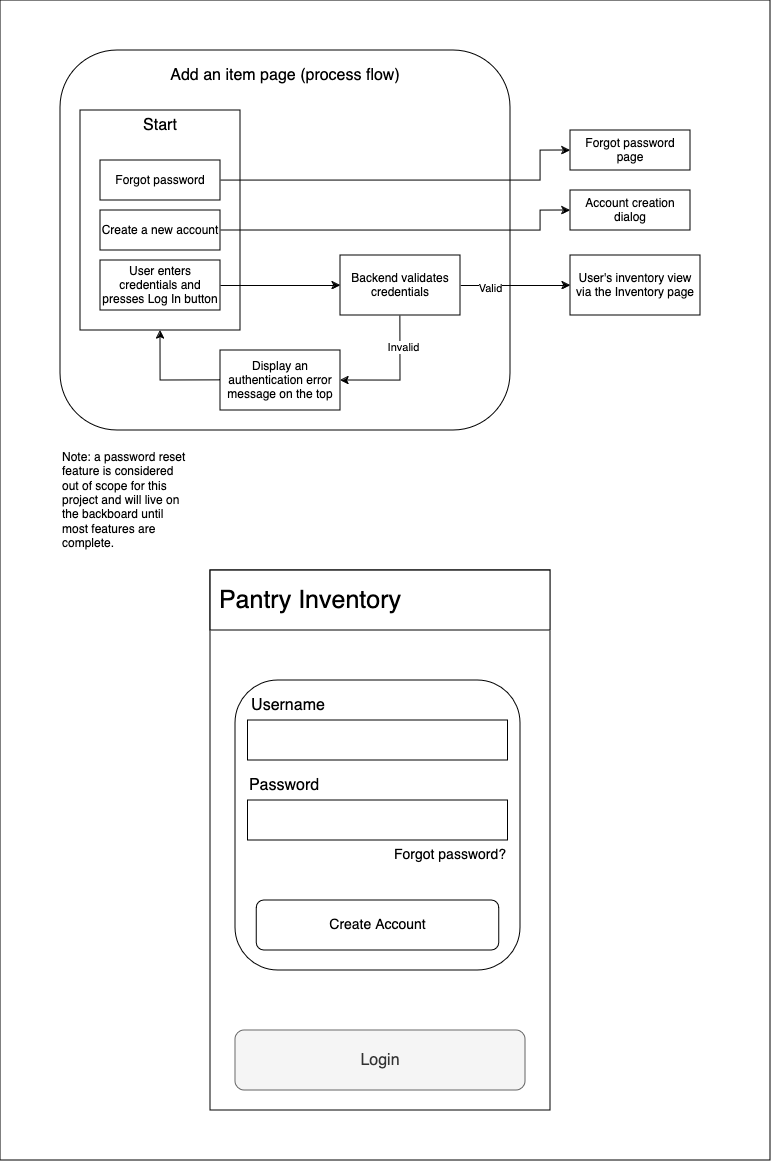

The diagram above was exported from draw.io. Its source (the exported page's mxGraphModel, read from the mxfile embedded in the PNG):
<mxGraphModel dx="1865" dy="2351" grid="1" gridSize="10" guides="1" tooltips="1" connect="1" arrows="1" fold="1" page="1" pageScale="1" pageWidth="850" pageHeight="1100" math="0" shadow="0">
  <root>
    <mxCell id="0" />
    <mxCell id="1" parent="0" />
    <mxCell id="S2nz0hSiG0Qb0GXHqj1e-41" value="" style="rounded=0;whiteSpace=wrap;html=1;" vertex="1" parent="1">
      <mxGeometry x="70" y="-170" width="770" height="1160" as="geometry" />
    </mxCell>
    <mxCell id="S2nz0hSiG0Qb0GXHqj1e-10" value="" style="rounded=1;whiteSpace=wrap;html=1;" vertex="1" parent="1">
      <mxGeometry x="130" y="-120" width="450" height="380" as="geometry" />
    </mxCell>
    <mxCell id="S2nz0hSiG0Qb0GXHqj1e-5" style="edgeStyle=orthogonalEdgeStyle;rounded=0;orthogonalLoop=1;jettySize=auto;html=1;entryX=0;entryY=0.5;entryDx=0;entryDy=0;" edge="1" parent="1" source="S2nz0hSiG0Qb0GXHqj1e-2" target="S2nz0hSiG0Qb0GXHqj1e-4">
      <mxGeometry relative="1" as="geometry" />
    </mxCell>
    <mxCell id="S2nz0hSiG0Qb0GXHqj1e-6" value="Valid" style="edgeLabel;html=1;align=center;verticalAlign=middle;resizable=0;points=[];" vertex="1" connectable="0" parent="S2nz0hSiG0Qb0GXHqj1e-5">
      <mxGeometry x="-0.4727" y="-2" relative="1" as="geometry">
        <mxPoint as="offset" />
      </mxGeometry>
    </mxCell>
    <mxCell id="S2nz0hSiG0Qb0GXHqj1e-15" style="edgeStyle=orthogonalEdgeStyle;rounded=0;orthogonalLoop=1;jettySize=auto;html=1;exitX=0.5;exitY=1;exitDx=0;exitDy=0;entryX=1;entryY=0.5;entryDx=0;entryDy=0;" edge="1" parent="1" source="S2nz0hSiG0Qb0GXHqj1e-2" target="S2nz0hSiG0Qb0GXHqj1e-11">
      <mxGeometry relative="1" as="geometry" />
    </mxCell>
    <mxCell id="S2nz0hSiG0Qb0GXHqj1e-17" value="Invalid" style="edgeLabel;html=1;align=center;verticalAlign=middle;resizable=0;points=[];" vertex="1" connectable="0" parent="S2nz0hSiG0Qb0GXHqj1e-15">
      <mxGeometry x="-0.5048" y="2" relative="1" as="geometry">
        <mxPoint as="offset" />
      </mxGeometry>
    </mxCell>
    <mxCell id="S2nz0hSiG0Qb0GXHqj1e-2" value="Backend validates credentials " style="rounded=0;whiteSpace=wrap;html=1;" vertex="1" parent="1">
      <mxGeometry x="410" y="85" width="120" height="60" as="geometry" />
    </mxCell>
    <mxCell id="S2nz0hSiG0Qb0GXHqj1e-4" value="User's inventory view via the Inventory page" style="rounded=0;whiteSpace=wrap;html=1;" vertex="1" parent="1">
      <mxGeometry x="640" y="85" width="130" height="60" as="geometry" />
    </mxCell>
    <mxCell id="S2nz0hSiG0Qb0GXHqj1e-9" value="Note: a password reset feature is considered out of scope for this project and will live on the backboard until most features are complete." style="text;html=1;align=left;verticalAlign=middle;whiteSpace=wrap;rounded=0;" vertex="1" parent="1">
      <mxGeometry x="130" y="280" width="130" height="100" as="geometry" />
    </mxCell>
    <mxCell id="S2nz0hSiG0Qb0GXHqj1e-14" style="edgeStyle=orthogonalEdgeStyle;rounded=0;orthogonalLoop=1;jettySize=auto;html=1;exitX=0;exitY=0.5;exitDx=0;exitDy=0;entryX=0.5;entryY=1;entryDx=0;entryDy=0;" edge="1" parent="1" source="S2nz0hSiG0Qb0GXHqj1e-11" target="S2nz0hSiG0Qb0GXHqj1e-32">
      <mxGeometry relative="1" as="geometry">
        <mxPoint x="230" y="180" as="targetPoint" />
      </mxGeometry>
    </mxCell>
    <mxCell id="S2nz0hSiG0Qb0GXHqj1e-11" value="Display an authentication error message on the top" style="rounded=0;whiteSpace=wrap;html=1;" vertex="1" parent="1">
      <mxGeometry x="290" y="180" width="120" height="60" as="geometry" />
    </mxCell>
    <mxCell id="S2nz0hSiG0Qb0GXHqj1e-18" value="" style="rounded=0;whiteSpace=wrap;html=1;" vertex="1" parent="1">
      <mxGeometry x="280" y="400" width="340" height="540" as="geometry" />
    </mxCell>
    <mxCell id="S2nz0hSiG0Qb0GXHqj1e-19" value="&amp;nbsp;Pantry Inventory" style="rounded=0;whiteSpace=wrap;html=1;fontSize=25;align=left;" vertex="1" parent="1">
      <mxGeometry x="280" y="400" width="340" height="60" as="geometry" />
    </mxCell>
    <mxCell id="S2nz0hSiG0Qb0GXHqj1e-21" value="" style="rounded=1;whiteSpace=wrap;html=1;" vertex="1" parent="1">
      <mxGeometry x="305" y="510" width="285" height="290" as="geometry" />
    </mxCell>
    <mxCell id="S2nz0hSiG0Qb0GXHqj1e-22" value="" style="rounded=0;whiteSpace=wrap;html=1;" vertex="1" parent="1">
      <mxGeometry x="317.5" y="550" width="260" height="40" as="geometry" />
    </mxCell>
    <mxCell id="S2nz0hSiG0Qb0GXHqj1e-23" value="" style="rounded=0;whiteSpace=wrap;html=1;" vertex="1" parent="1">
      <mxGeometry x="317.5" y="630" width="260" height="40" as="geometry" />
    </mxCell>
    <mxCell id="S2nz0hSiG0Qb0GXHqj1e-24" value="Username" style="text;html=1;align=center;verticalAlign=middle;whiteSpace=wrap;rounded=0;fontSize=16;" vertex="1" parent="1">
      <mxGeometry x="317.5" y="520" width="80" height="30" as="geometry" />
    </mxCell>
    <mxCell id="S2nz0hSiG0Qb0GXHqj1e-25" value="Password" style="text;html=1;align=center;verticalAlign=middle;whiteSpace=wrap;rounded=0;fontSize=16;" vertex="1" parent="1">
      <mxGeometry x="317.5" y="600" width="72.5" height="30" as="geometry" />
    </mxCell>
    <mxCell id="S2nz0hSiG0Qb0GXHqj1e-26" value="Forgot password?" style="text;html=1;align=center;verticalAlign=middle;whiteSpace=wrap;rounded=0;fontSize=14;" vertex="1" parent="1">
      <mxGeometry x="460" y="670" width="120" height="30" as="geometry" />
    </mxCell>
    <mxCell id="S2nz0hSiG0Qb0GXHqj1e-28" value="Create Account" style="rounded=1;whiteSpace=wrap;html=1;fontSize=14;" vertex="1" parent="1">
      <mxGeometry x="326.25" y="730" width="242.5" height="50" as="geometry" />
    </mxCell>
    <mxCell id="S2nz0hSiG0Qb0GXHqj1e-32" value="" style="rounded=0;whiteSpace=wrap;html=1;" vertex="1" parent="1">
      <mxGeometry x="150" y="-60" width="160" height="220" as="geometry" />
    </mxCell>
    <mxCell id="S2nz0hSiG0Qb0GXHqj1e-29" value="Login" style="rounded=1;whiteSpace=wrap;html=1;fontSize=16;fillColor=#f5f5f5;fontColor=#333333;strokeColor=#666666;" vertex="1" parent="1">
      <mxGeometry x="305" y="860" width="290" height="60" as="geometry" />
    </mxCell>
    <mxCell id="S2nz0hSiG0Qb0GXHqj1e-35" style="edgeStyle=orthogonalEdgeStyle;rounded=0;orthogonalLoop=1;jettySize=auto;html=1;exitX=1;exitY=0.5;exitDx=0;exitDy=0;entryX=0;entryY=0.5;entryDx=0;entryDy=0;" edge="1" parent="1" source="S2nz0hSiG0Qb0GXHqj1e-31" target="S2nz0hSiG0Qb0GXHqj1e-34">
      <mxGeometry relative="1" as="geometry">
        <Array as="points">
          <mxPoint x="610" y="60" />
          <mxPoint x="610" y="40" />
        </Array>
      </mxGeometry>
    </mxCell>
    <mxCell id="S2nz0hSiG0Qb0GXHqj1e-31" value="Create a new account" style="rounded=0;whiteSpace=wrap;html=1;" vertex="1" parent="1">
      <mxGeometry x="170" y="40" width="120" height="40" as="geometry" />
    </mxCell>
    <mxCell id="S2nz0hSiG0Qb0GXHqj1e-1" value="&lt;div&gt;User enters credentials and presses Log In button&lt;/div&gt;" style="rounded=0;whiteSpace=wrap;html=1;" vertex="1" parent="1">
      <mxGeometry x="170" y="90" width="120" height="50" as="geometry" />
    </mxCell>
    <mxCell id="S2nz0hSiG0Qb0GXHqj1e-33" value="Start" style="text;html=1;align=center;verticalAlign=middle;whiteSpace=wrap;rounded=0;fontSize=16;" vertex="1" parent="1">
      <mxGeometry x="150" y="-60" width="160" height="30" as="geometry" />
    </mxCell>
    <mxCell id="S2nz0hSiG0Qb0GXHqj1e-34" value="Account creation dialog" style="rounded=0;whiteSpace=wrap;html=1;" vertex="1" parent="1">
      <mxGeometry x="640" y="20" width="120" height="40" as="geometry" />
    </mxCell>
    <mxCell id="S2nz0hSiG0Qb0GXHqj1e-3" style="edgeStyle=orthogonalEdgeStyle;rounded=0;orthogonalLoop=1;jettySize=auto;html=1;entryX=0;entryY=0.5;entryDx=0;entryDy=0;" edge="1" parent="1" source="S2nz0hSiG0Qb0GXHqj1e-1" target="S2nz0hSiG0Qb0GXHqj1e-2">
      <mxGeometry relative="1" as="geometry" />
    </mxCell>
    <mxCell id="S2nz0hSiG0Qb0GXHqj1e-38" style="edgeStyle=orthogonalEdgeStyle;rounded=0;orthogonalLoop=1;jettySize=auto;html=1;entryX=0;entryY=0.5;entryDx=0;entryDy=0;" edge="1" parent="1" source="S2nz0hSiG0Qb0GXHqj1e-36" target="S2nz0hSiG0Qb0GXHqj1e-37">
      <mxGeometry relative="1" as="geometry">
        <Array as="points">
          <mxPoint x="610" y="10" />
          <mxPoint x="610" y="-20" />
        </Array>
      </mxGeometry>
    </mxCell>
    <mxCell id="S2nz0hSiG0Qb0GXHqj1e-36" value="Forgot password" style="rounded=0;whiteSpace=wrap;html=1;" vertex="1" parent="1">
      <mxGeometry x="170" y="-10" width="120" height="40" as="geometry" />
    </mxCell>
    <mxCell id="S2nz0hSiG0Qb0GXHqj1e-37" value="Forgot password page" style="rounded=0;whiteSpace=wrap;html=1;" vertex="1" parent="1">
      <mxGeometry x="640" y="-40" width="120" height="40" as="geometry" />
    </mxCell>
    <mxCell id="S2nz0hSiG0Qb0GXHqj1e-40" value="Add an item page (process flow)" style="text;html=1;align=center;verticalAlign=middle;whiteSpace=wrap;rounded=0;fontSize=16;" vertex="1" parent="1">
      <mxGeometry x="130" y="-110" width="450" height="30" as="geometry" />
    </mxCell>
  </root>
</mxGraphModel>